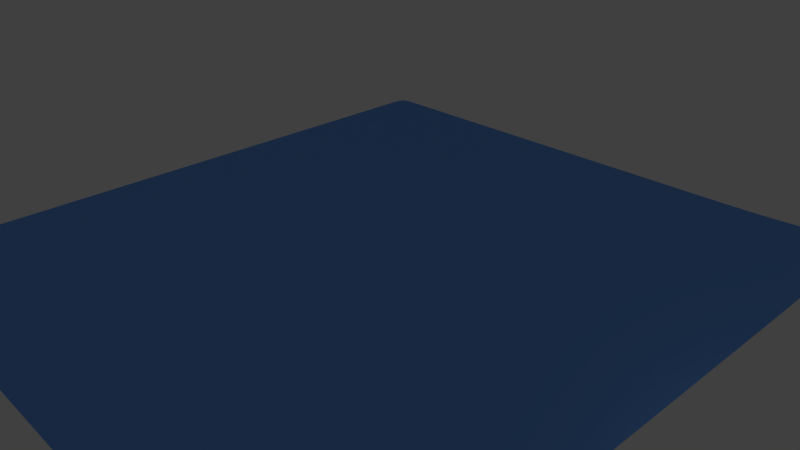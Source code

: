 # Source: nh-lake.blend  (saved by Blender 2.72.0; exported with 4.5.12 LTS)
import bpy
from mathutils import Matrix  # noqa: F401  (used for matrix-valued properties, if any)

bpy.ops.wm.read_factory_settings(use_empty=True)
scene = bpy.context.scene
scene.name = 'Scene'

# ---- collections
col_collection_1 = bpy.data.collections.new('Collection 1'); scene.collection.children.link(col_collection_1)

# ---- materials (node trees are filled in below, after node groups)
mat_wasser = bpy.data.materials.new('Wasser')
mat_wasser.alpha_threshold = 0.0
mat_wasser.roughness = 0.5

# ---- material node trees
mat_wasser.use_nodes = True; mat_wasser.node_tree.nodes.clear()
_N = mat_wasser.node_tree.nodes; _L = mat_wasser.node_tree.links
n0 = _N.new('ShaderNodeOutputMaterial'); n0.name = 'Material Output'; n0.location = (661, 297)
n1 = _N.new('ShaderNodeTexCoord'); n1.name = 'Texture Coordinate'; n1.location = (-384, 125)
n2 = _N.new('ShaderNodeMath'); n2.name = 'Math'; n2.location = (611, 109)
n2.operation = 'MULTIPLY'
n2.inputs[1].default_value = 0.05
n3 = _N.new('ShaderNodeTexNoise'); n3.name = 'Noise Texture'; n3.location = (390, 107)
n3.inputs[2].default_value = 5.2
n4 = _N.new('ShaderNodeMapping'); n4.name = 'Mapping'; n4.location = (-53, 104)
n4.vector_type = 'TEXTURE'
n5 = _N.new('ShaderNodeBsdfAnisotropic'); n5.name = 'Glossy BSDF'; n5.location = (461, 297)
n5.distribution = 'GGX'
n5.inputs[0].default_value = (0.1667, 0.4123, 1.0, 1.0)
n5.inputs[1].default_value = 0.2236
n6 = _N.new('ShaderNodeDisplacement'); n6.name = 'Displacement'; n6.location = (0, 0)
n6.inputs[1].default_value = 0.0
n6.inputs[2].default_value = 0.1
_L.new(n3.outputs[1], n2.inputs[0])
_L.new(n1.outputs[2], n4.inputs[0])
_L.new(n4.outputs[0], n3.inputs[0])
_L.new(n5.outputs[0], n0.inputs[0])
_L.new(n2.outputs[0], n6.inputs[0])
_L.new(n6.outputs[0], n0.inputs[2])
n0.is_active_output = True

# ---- world
world_world = bpy.data.worlds.new('World'); scene.world = world_world
world_world.color = (0.05088, 0.05088, 0.05088)
world_world.use_sun_shadow = False
world_world.sun_shadow_jitter_overblur = 0.0
world_world.cycles.sampling_method = 'MANUAL'
world_world.cycles.sample_map_resolution = 256

# ---- cameras
cam_camera = bpy.data.cameras.new('Camera')
cam_camera.clip_end = 100.0
cam_camera.lens = 35.0
cam_camera.sensor_width = 32.0
cam_camera.sensor_height = 18.0
cam_camera.ortho_scale = 7.314
cam_camera.dof.focus_distance = 0.0

# ---- lights
light_lamp = bpy.data.lights.new('Lamp', 'POINT')
light_lamp.transmission_factor = 0.0
light_lamp.cutoff_distance = 30.0
light_lamp.energy = 100.0
light_lamp.shadow_buffer_clip_start = 1.001
light_lamp.shadow_soft_size = 0.1
light_lamp.shadow_maximum_resolution = 0.006
light_lamp.use_absolute_resolution = True
light_lamp.cycles.use_multiple_importance_sampling = False

# ---- meshes
me_plane = bpy.data.meshes.new('Plane')
me_plane.from_pydata([(-1.0, -1.0, 0.0), (1.0, -1.0, 0.0), (-1.0, 1.0, 0.0), (1.0, 1.0, 0.0), (-1.0, 0.0, 0.0), (0.0, -1.0, 0.0), (1.0, 0.0, 0.0), (0.0, 1.0, 0.0), (0.0, 0.0, 0.0), (-1.0, -0.5, 0.0), (0.5, -1.0, 0.0), (1.0, 0.5, 0.0), (-0.5, 1.0, 0.0), (-1.0, 0.5, 0.0), (-0.5, -1.0, 0.0), (1.0, -0.5, 0.0), (0.5, 1.0, 0.0), (0.0, 0.5, 0.0), (0.0, -0.5, 0.0), (-0.5, 0.0, 0.0), (0.5, 0.0, 0.0), (0.5, 0.5, 0.0), (-0.5, 0.5, 0.0), (-0.5, -0.5, 0.0), (0.5, -0.5, 0.0), (-1.0, -0.75, 0.0), (0.75, -1.0, 0.0), (1.0, 0.75, 0.0), (-0.75, 1.0, 0.0), (-1.0, 0.25, 0.0), (-0.25, -1.0, 0.0), (1.0, -0.25, 0.0), (0.25, 1.0, 0.0), (0.0, 0.75, 0.0), (0.0, -0.25, 0.0), (-0.75, 0.0, 0.0), (0.25, 0.0, 0.0), (-1.0, -0.25, 0.0), (0.25, -1.0, 0.0), (1.0, 0.25, 0.0), (-0.25, 1.0, 0.0), (-1.0, 0.75, 0.0), (-0.75, -1.0, 0.0), (1.0, -0.75, 0.0), (0.75, 1.0, 0.0), (0.0, 0.25, 0.0), (0.0, -0.75, 0.0), (-0.25, 0.0, 0.0), (0.75, 0.0, 0.0), (0.5, 0.75, 0.0), (0.5, 0.25, 0.0), (0.25, 0.5, 0.0), (0.75, 0.5, 0.0), (-0.5, 0.75, 0.0), (-0.5, 0.25, 0.0), (-0.75, 0.5, 0.0), (-0.25, 0.5, 0.0), (-0.5, -0.25, 0.0), (-0.5, -0.75, 0.0), (-0.75, -0.5, 0.0), (-0.25, -0.5, 0.0), (0.5, -0.25, 0.0), (0.5, -0.75, 0.0), (0.25, -0.5, 0.0), (0.75, -0.5, 0.0), (0.75, 0.75, 0.0), (-0.25, 0.75, 0.0), (-0.25, -0.25, 0.0), (0.75, -0.25, 0.0), (0.25, 0.75, 0.0), (0.25, 0.25, 0.0), (0.75, 0.25, 0.0), (-0.75, 0.75, 0.0), (-0.75, 0.25, 0.0), (-0.25, 0.25, 0.0), (-0.75, -0.25, 0.0), (-0.75, -0.75, 0.0), (-0.25, -0.75, 0.0), (0.25, -0.25, 0.0), (0.25, -0.75, 0.0), (0.75, -0.75, 0.0), (-1.0, -0.875, 0.0), (0.875, -1.0, 0.0), (1.0, 0.875, 0.0), (-0.875, 1.0, 0.0), (-1.0, 0.125, 0.0), (-0.125, -1.0, 0.0), (1.0, -0.125, 0.0), (0.125, 1.0, 0.0), (0.0, 0.875, 0.0), (0.0, -0.125, 0.0), (-0.875, 0.0, 0.0), (0.125, 0.0, 0.0), (-1.0, -0.375, 0.0), (0.375, -1.0, 0.0), (1.0, 0.375, 0.0), (-0.375, 1.0, 0.0), (-1.0, 0.625, 0.0), (-0.625, -1.0, 0.0), (1.0, -0.625, 0.0), (0.625, 1.0, 0.0), (0.0, 0.375, 0.0), (0.0, -0.625, 0.0), (-0.375, 0.0, 0.0), (0.625, 0.0, 0.0), (0.5, 0.875, 0.0), (0.5, 0.375, 0.0), (0.125, 0.5, 0.0), (0.625, 0.5, 0.0), (-0.5, 0.875, 0.0), (-0.5, 0.375, 0.0), (-0.875, 0.5, 0.0), (-0.375, 0.5, 0.0), (-0.5, -0.125, 0.0), (-0.5, -0.625, 0.0), (-0.875, -0.5, 0.0), (-0.375, -0.5, 0.0), (0.5, -0.125, 0.0), (0.5, -0.625, 0.0), (0.125, -0.5, 0.0), (0.625, -0.5, 0.0), (-1.0, -0.625, 0.0), (0.625, -1.0, 0.0), (1.0, 0.625, 0.0), (-0.625, 1.0, 0.0), (-1.0, 0.375, 0.0), (-0.375, -1.0, 0.0), (1.0, -0.375, 0.0), (0.375, 1.0, 0.0), (0.0, 0.625, 0.0), (0.0, -0.375, 0.0), (-0.625, 0.0, 0.0), (0.375, 0.0, 0.0), (-1.0, -0.125, 0.0), (0.125, -1.0, 0.0), (1.0, 0.125, 0.0), (-0.125, 1.0, 0.0), (-1.0, 0.875, 0.0), (-0.875, -1.0, 0.0), (1.0, -0.875, 0.0), (0.875, 1.0, 0.0), (0.0, 0.125, 0.0), (0.0, -0.875, 0.0), (-0.125, 0.0, 0.0), (0.875, 0.0, 0.0), (0.5, 0.625, 0.0), (0.5, 0.125, 0.0), (0.375, 0.5, 0.0), (0.875, 0.5, 0.0), (-0.5, 0.625, 0.0), (-0.5, 0.125, 0.0), (-0.625, 0.5, 0.0), (-0.125, 0.5, 0.0), (-0.5, -0.375, 0.0), (-0.5, -0.875, 0.0), (-0.625, -0.5, 0.0), (-0.125, -0.5, 0.0), (0.5, -0.375, 0.0), (0.5, -0.875, 0.0), (0.375, -0.5, 0.0), (0.875, -0.5, 0.0), (0.75, 0.875, 0.0), (0.75, 0.625, 0.0), (0.625, 0.75, 0.0), (0.875, 0.75, 0.0), (-0.25, 0.875, 0.0), (-0.25, 0.625, 0.0), (-0.375, 0.75, 0.0), (-0.125, 0.75, 0.0), (-0.25, -0.125, 0.0), (-0.25, -0.375, 0.0), (-0.375, -0.25, 0.0), (-0.125, -0.25, 0.0), (0.75, -0.125, 0.0), (0.75, -0.375, 0.0), (0.625, -0.25, 0.0), (0.875, -0.25, 0.0), (0.25, 0.875, 0.0), (0.25, 0.625, 0.0), (0.125, 0.75, 0.0), (0.375, 0.75, 0.0), (0.25, 0.375, 0.0), (0.25, 0.125, 0.0), (0.125, 0.25, 0.0), (0.375, 0.25, 0.0), (0.75, 0.375, 0.0), (0.75, 0.125, 0.0), (0.625, 0.25, 0.0), (0.875, 0.25, 0.0), (-0.75, 0.875, 0.0), (-0.75, 0.625, 0.0), (-0.875, 0.75, 0.0), (-0.625, 0.75, 0.0), (-0.75, 0.375, 0.0), (-0.75, 0.125, 0.0), (-0.875, 0.25, 0.0), (-0.625, 0.25, 0.0), (-0.25, 0.375, 0.0), (-0.25, 0.125, 0.0), (-0.375, 0.25, 0.0), (-0.125, 0.25, 0.0), (-0.75, -0.125, 0.0), (-0.75, -0.375, 0.0), (-0.875, -0.25, 0.0), (-0.625, -0.25, 0.0), (-0.75, -0.625, 0.0), (-0.75, -0.875, 0.0), (-0.875, -0.75, 0.0), (-0.625, -0.75, 0.0), (-0.25, -0.625, 0.0), (-0.25, -0.875, 0.0), (-0.375, -0.75, 0.0), (-0.125, -0.75, 0.0), (0.25, -0.125, 0.0), (0.25, -0.375, 0.0), (0.125, -0.25, 0.0), (0.375, -0.25, 0.0), (0.25, -0.625, 0.0), (0.25, -0.875, 0.0), (0.125, -0.75, 0.0), (0.375, -0.75, 0.0), (0.75, -0.625, 0.0), (0.75, -0.875, 0.0), (0.625, -0.75, 0.0), (0.875, -0.75, 0.0), (0.875, 0.875, 0.0), (-0.125, 0.875, 0.0), (-0.125, -0.125, 0.0), (0.875, -0.125, 0.0), (0.375, 0.875, 0.0), (0.375, 0.375, 0.0), (0.875, 0.375, 0.0), (-0.625, 0.875, 0.0), (-0.625, 0.375, 0.0), (-0.125, 0.375, 0.0), (-0.625, -0.125, 0.0), (-0.625, -0.625, 0.0), (-0.125, -0.625, 0.0), (0.375, -0.125, 0.0), (0.375, -0.625, 0.0), (0.875, -0.625, 0.0), (0.625, 0.875, 0.0), (0.625, 0.625, 0.0), (0.875, 0.625, 0.0), (-0.375, 0.875, 0.0), (-0.375, 0.625, 0.0), (-0.125, 0.625, 0.0), (-0.375, -0.125, 0.0), (-0.375, -0.375, 0.0), (-0.125, -0.375, 0.0), (0.625, -0.125, 0.0), (0.625, -0.375, 0.0), (0.875, -0.375, 0.0), (0.125, 0.875, 0.0), (0.125, 0.625, 0.0), (0.375, 0.625, 0.0), (0.125, 0.375, 0.0), (0.125, 0.125, 0.0), (0.375, 0.125, 0.0), (0.625, 0.375, 0.0), (0.625, 0.125, 0.0), (0.875, 0.125, 0.0), (-0.875, 0.875, 0.0), (-0.875, 0.625, 0.0), (-0.625, 0.625, 0.0), (-0.875, 0.375, 0.0), (-0.875, 0.125, 0.0), (-0.625, 0.125, 0.0), (-0.375, 0.375, 0.0), (-0.375, 0.125, 0.0), (-0.125, 0.125, 0.0), (-0.875, -0.125, 0.0), (-0.875, -0.375, 0.0), (-0.625, -0.375, 0.0), (-0.875, -0.625, 0.0), (-0.875, -0.875, 0.0), (-0.625, -0.875, 0.0), (-0.375, -0.625, 0.0), (-0.375, -0.875, 0.0), (-0.125, -0.875, 0.0), (0.125, -0.125, 0.0), (0.125, -0.375, 0.0), (0.375, -0.375, 0.0), (0.125, -0.625, 0.0), (0.125, -0.875, 0.0), (0.375, -0.875, 0.0), (0.625, -0.625, 0.0), (0.625, -0.875, 0.0), (0.875, -0.875, 0.0), (-1.0, -0.9375, 0.0), (0.9375, -1.0, 0.0), (1.0, 0.9375, 0.0), (-0.9375, 1.0, 0.0), (-1.0, 0.0625, 0.0), (-0.0625, -1.0, 0.0), (1.0, -0.0625, 0.0), (0.0625, 1.0, 0.0), (0.0, 0.9375, 0.0), (0.0, -0.0625, 0.0), (-0.9375, 0.0, 0.0), (0.0625, 0.0, 0.0), (-1.0, -0.4375, 0.0), (0.4375, -1.0, 0.0), (1.0, 0.4375, 0.0), (-0.4375, 1.0, 0.0), (-1.0, 0.5625, 0.0), (-0.5625, -1.0, 0.0), (1.0, -0.5625, 0.0), (0.5625, 1.0, 0.0), (0.0, 0.4375, 0.0), (0.0, -0.5625, 0.0), (-0.4375, 0.0, 0.0), (0.5625, 0.0, 0.0), (0.5, 0.9375, 0.0), (0.5, 0.4375, 0.0), (0.0625, 0.5, 0.0), (0.5625, 0.5, 0.0), (-0.5, 0.9375, 0.0), (-0.5, 0.4375, 0.0), (-0.9375, 0.5, 0.0), (-0.4375, 0.5, 0.0), (-0.5, -0.0625, 0.0), (-0.5, -0.5625, 0.0), (-0.9375, -0.5, 0.0), (-0.4375, -0.5, 0.0), (0.5, -0.0625, 0.0), (0.5, -0.5625, 0.0), (0.0625, -0.5, 0.0), (0.5625, -0.5, 0.0), (-1.0, -0.6875, 0.0), (0.6875, -1.0, 0.0), (1.0, 0.6875, 0.0), (-0.6875, 1.0, 0.0), (-1.0, 0.3125, 0.0), (-0.3125, -1.0, 0.0), (1.0, -0.3125, 0.0), (0.3125, 1.0, 0.0), (0.0, 0.6875, 0.0), (0.0, -0.3125, 0.0), (-0.6875, 0.0, 0.0), (0.3125, 0.0, 0.0), (-1.0, -0.1875, 0.0), (0.1875, -1.0, 0.0), (1.0, 0.1875, 0.0), (-0.1875, 1.0, 0.0), (-1.0, 0.8125, 0.0), (-0.8125, -1.0, 0.0), (1.0, -0.8125, 0.0), (0.8125, 1.0, 0.0), (0.0, 0.1875, 0.0), (0.0, -0.8125, 0.0), (-0.1875, 0.0, 0.0), (0.8125, 0.0, 0.0), (0.5, 0.6875, 0.0), (0.5, 0.1875, 0.0), (0.3125, 0.5, 0.0), (0.8125, 0.5, 0.0), (-0.5, 0.6875, 0.0), (-0.5, 0.1875, 0.0), (-0.6875, 0.5, 0.0), (-0.1875, 0.5, 0.0), (-0.5, -0.3125, 0.0), (-0.5, -0.8125, 0.0), (-0.6875, -0.5, 0.0), (-0.1875, -0.5, 0.0), (0.5, -0.3125, 0.0), (0.5, -0.8125, 0.0), (0.3125, -0.5, 0.0), (0.8125, -0.5, 0.0), (0.75, 0.9375, 0.0), (0.75, 0.6875, 0.0), (0.5625, 0.75, 0.0), (0.8125, 0.75, 0.0), (-0.25, 0.9375, 0.0), (-0.25, 0.6875, 0.0), (-0.4375, 0.75, 0.0), (-0.1875, 0.75, 0.0), (-0.25, -0.0625, 0.0), (-0.25, -0.3125, 0.0), (-0.4375, -0.25, 0.0), (-0.1875, -0.25, 0.0), (0.75, -0.0625, 0.0), (0.75, -0.3125, 0.0), (0.5625, -0.25, 0.0), (0.8125, -0.25, 0.0), (0.25, 0.9375, 0.0), (0.25, 0.6875, 0.0), (0.0625, 0.75, 0.0), (0.3125, 0.75, 0.0), (0.25, 0.4375, 0.0), (0.25, 0.1875, 0.0), (0.0625, 0.25, 0.0), (0.3125, 0.25, 0.0), (0.75, 0.4375, 0.0), (0.75, 0.1875, 0.0), (0.5625, 0.25, 0.0), (0.8125, 0.25, 0.0), (-0.75, 0.9375, 0.0), (-0.75, 0.6875, 0.0), (-0.9375, 0.75, 0.0), (-0.6875, 0.75, 0.0), (-0.75, 0.4375, 0.0), (-0.75, 0.1875, 0.0), (-0.9375, 0.25, 0.0), (-0.6875, 0.25, 0.0), (-0.25, 0.4375, 0.0), (-0.25, 0.1875, 0.0), (-0.4375, 0.25, 0.0), (-0.1875, 0.25, 0.0), (-0.75, -0.0625, 0.0), (-0.75, -0.3125, 0.0), (-0.9375, -0.25, 0.0), (-0.6875, -0.25, 0.0), (-0.75, -0.5625, 0.0), (-0.75, -0.8125, 0.0), (-0.9375, -0.75, 0.0), (-0.6875, -0.75, 0.0), (-0.25, -0.5625, 0.0), (-0.25, -0.8125, 0.0), (-0.4375, -0.75, 0.0), (-0.1875, -0.75, 0.0), (0.25, -0.0625, 0.0), (0.25, -0.3125, 0.0), (0.0625, -0.25, 0.0), (0.3125, -0.25, 0.0), (0.25, -0.5625, 0.0), (0.25, -0.8125, 0.0), (0.0625, -0.75, 0.0), (0.3125, -0.75, 0.0), (0.75, -0.5625, 0.0), (0.75, -0.8125, 0.0), (0.5625, -0.75, 0.0), (0.8125, -0.75, 0.0), (-1.0, -0.8125, 0.0), (0.8125, -1.0, 0.0), (1.0, 0.8125, 0.0), (-0.8125, 1.0, 0.0), (-1.0, 0.1875, 0.0), (-0.1875, -1.0, 0.0), (1.0, -0.1875, 0.0), (0.1875, 1.0, 0.0), (0.0, 0.8125, 0.0), (0.0, -0.1875, 0.0), (-0.8125, 0.0, 0.0), (0.1875, 0.0, 0.0), (-1.0, -0.3125, 0.0), (0.3125, -1.0, 0.0), (1.0, 0.3125, 0.0), (-0.3125, 1.0, 0.0), (-1.0, 0.6875, 0.0), (-0.6875, -1.0, 0.0), (1.0, -0.6875, 0.0), (0.6875, 1.0, 0.0), (0.0, 0.3125, 0.0), (0.0, -0.6875, 0.0), (-0.3125, 0.0, 0.0), (0.6875, 0.0, 0.0), (0.5, 0.8125, 0.0), (0.5, 0.3125, 0.0), (0.1875, 0.5, 0.0), (0.6875, 0.5, 0.0), (-0.5, 0.8125, 0.0), (-0.5, 0.3125, 0.0), (-0.8125, 0.5, 0.0), (-0.3125, 0.5, 0.0), (-0.5, -0.1875, 0.0), (-0.5, -0.6875, 0.0), (-0.8125, -0.5, 0.0), (-0.3125, -0.5, 0.0), (0.5, -0.1875, 0.0), (0.5, -0.6875, 0.0), (0.1875, -0.5, 0.0), (0.6875, -0.5, 0.0), (-1.0, -0.5625, 0.0), (0.5625, -1.0, 0.0), (1.0, 0.5625, 0.0), (-0.5625, 1.0, 0.0), (-1.0, 0.4375, 0.0), (-0.4375, -1.0, 0.0), (1.0, -0.4375, 0.0), (0.4375, 1.0, 0.0), (0.0, 0.5625, 0.0), (0.0, -0.4375, 0.0), (-0.5625, 0.0, 0.0), (0.4375, 0.0, 0.0), (-1.0, -0.0625, 0.0), (0.0625, -1.0, 0.0), (1.0, 0.0625, 0.0), (-0.0625, 1.0, 0.0), (-1.0, 0.9375, 0.0), (-0.9375, -1.0, 0.0), (1.0, -0.9375, 0.0), (0.9375, 1.0, 0.0), (0.0, 0.0625, 0.0), (0.0, -0.9375, 0.0), (-0.0625, 0.0, 0.0), (0.9375, 0.0, 0.0), (0.5, 0.5625, 0.0), (0.5, 0.0625, 0.0), (0.4375, 0.5, 0.0), (0.9375, 0.5, 0.0), (-0.5, 0.5625, 0.0), (-0.5, 0.0625, 0.0), (-0.5625, 0.5, 0.0), (-0.0625, 0.5, 0.0), (-0.5, -0.4375, 0.0), (-0.5, -0.9375, 0.0), (-0.5625, -0.5, 0.0), (-0.0625, -0.5, 0.0), (0.5, -0.4375, 0.0), (0.5, -0.9375, 0.0), (0.4375, -0.5, 0.0), (0.9375, -0.5, 0.0), (0.75, 0.8125, 0.0), (0.75, 0.5625, 0.0), (0.6875, 0.75, 0.0), (0.9375, 0.75, 0.0), (-0.25, 0.8125, 0.0), (-0.25, 0.5625, 0.0), (-0.3125, 0.75, 0.0), (-0.0625, 0.75, 0.0), (-0.25, -0.1875, 0.0), (-0.25, -0.4375, 0.0), (-0.3125, -0.25, 0.0), (-0.0625, -0.25, 0.0), (0.75, -0.1875, 0.0), (0.75, -0.4375, 0.0), (0.6875, -0.25, 0.0), (0.9375, -0.25, 0.0), (0.25, 0.8125, 0.0), (0.25, 0.5625, 0.0), (0.1875, 0.75, 0.0), (0.4375, 0.75, 0.0), (0.25, 0.3125, 0.0), (0.25, 0.0625, 0.0), (0.1875, 0.25, 0.0), (0.4375, 0.25, 0.0), (0.75, 0.3125, 0.0), (0.75, 0.0625, 0.0), (0.6875, 0.25, 0.0), (0.9375, 0.25, 0.0), (-0.75, 0.8125, 0.0), (-0.75, 0.5625, 0.0), (-0.8125, 0.75, 0.0), (-0.5625, 0.75, 0.0), (-0.75, 0.3125, 0.0), (-0.75, 0.0625, 0.0), (-0.8125, 0.25, 0.0), (-0.5625, 0.25, 0.0), (-0.25, 0.3125, 0.0), (-0.25, 0.0625, 0.0), (-0.3125, 0.25, 0.0), (-0.0625, 0.25, 0.0), (-0.75, -0.1875, 0.0), (-0.75, -0.4375, 0.0), (-0.8125, -0.25, 0.0), (-0.5625, -0.25, 0.0), (-0.75, -0.6875, 0.0), (-0.75, -0.9375, 0.0), (-0.8125, -0.75, 0.0), (-0.5625, -0.75, 0.0), (-0.25, -0.6875, 0.0), (-0.25, -0.9375, 0.0), (-0.3125, -0.75, 0.0), (-0.0625, -0.75, 0.0), (0.25, -0.1875, 0.0), (0.25, -0.4375, 0.0), (0.1875, -0.25, 0.0), (0.4375, -0.25, 0.0), (0.25, -0.6875, 0.0), (0.25, -0.9375, 0.0), (0.1875, -0.75, 0.0), (0.4375, -0.75, 0.0), (0.75, -0.6875, 0.0), (0.75, -0.9375, 0.0), (0.6875, -0.75, 0.0), (0.9375, -0.75, 0.0), (0.875, 0.9375, 0.0), (0.875, 0.8125, 0.0), (0.8125, 0.875, 0.0), (0.9375, 0.875, 0.0), (-0.125, 0.9375, 0.0), (-0.125, 0.8125, 0.0), (-0.1875, 0.875, 0.0), (-0.0625, 0.875, 0.0), (-0.125, -0.0625, 0.0), (-0.125, -0.1875, 0.0), (-0.1875, -0.125, 0.0), (-0.0625, -0.125, 0.0), (0.875, -0.0625, 0.0), (0.875, -0.1875, 0.0), (0.8125, -0.125, 0.0), (0.9375, -0.125, 0.0), (0.375, 0.9375, 0.0), (0.375, 0.8125, 0.0), (0.3125, 0.875, 0.0), (0.4375, 0.875, 0.0), (0.375, 0.4375, 0.0), (0.375, 0.3125, 0.0), (0.3125, 0.375, 0.0), (0.4375, 0.375, 0.0), (0.875, 0.4375, 0.0), (0.875, 0.3125, 0.0), (0.8125, 0.375, 0.0), (0.9375, 0.375, 0.0), (-0.625, 0.9375, 0.0), (-0.625, 0.8125, 0.0), (-0.6875, 0.875, 0.0), (-0.5625, 0.875, 0.0), (-0.625, 0.4375, 0.0), (-0.625, 0.3125, 0.0), (-0.6875, 0.375, 0.0), (-0.5625, 0.375, 0.0), (-0.125, 0.4375, 0.0), (-0.125, 0.3125, 0.0), (-0.1875, 0.375, 0.0), (-0.0625, 0.375, 0.0), (-0.625, -0.0625, 0.0), (-0.625, -0.1875, 0.0), (-0.6875, -0.125, 0.0), (-0.5625, -0.125, 0.0), (-0.625, -0.5625, 0.0), (-0.625, -0.6875, 0.0), (-0.6875, -0.625, 0.0), (-0.5625, -0.625, 0.0), (-0.125, -0.5625, 0.0), (-0.125, -0.6875, 0.0), (-0.1875, -0.625, 0.0), (-0.0625, -0.625, 0.0), (0.375, -0.0625, 0.0), (0.375, -0.1875, 0.0), (0.3125, -0.125, 0.0), (0.4375, -0.125, 0.0), (0.375, -0.5625, 0.0), (0.375, -0.6875, 0.0), (0.3125, -0.625, 0.0), (0.4375, -0.625, 0.0), (0.875, -0.5625, 0.0), (0.875, -0.6875, 0.0), (0.8125, -0.625, 0.0), (0.9375, -0.625, 0.0), (0.625, 0.9375, 0.0), (0.625, 0.8125, 0.0), (0.5625, 0.875, 0.0), (0.6875, 0.875, 0.0), (0.625, 0.6875, 0.0), (0.625, 0.5625, 0.0), (0.5625, 0.625, 0.0), (0.6875, 0.625, 0.0), (0.875, 0.6875, 0.0), (0.875, 0.5625, 0.0), (0.8125, 0.625, 0.0), (0.9375, 0.625, 0.0), (-0.375, 0.9375, 0.0), (-0.375, 0.8125, 0.0), (-0.4375, 0.875, 0.0), (-0.3125, 0.875, 0.0), (-0.375, 0.6875, 0.0), (-0.375, 0.5625, 0.0), (-0.4375, 0.625, 0.0), (-0.3125, 0.625, 0.0), (-0.125, 0.6875, 0.0), (-0.125, 0.5625, 0.0), (-0.1875, 0.625, 0.0), (-0.0625, 0.625, 0.0), (-0.375, -0.0625, 0.0), (-0.375, -0.1875, 0.0), (-0.4375, -0.125, 0.0), (-0.3125, -0.125, 0.0), (-0.375, -0.3125, 0.0), (-0.375, -0.4375, 0.0), (-0.4375, -0.375, 0.0), (-0.3125, -0.375, 0.0), (-0.125, -0.3125, 0.0), (-0.125, -0.4375, 0.0), (-0.1875, -0.375, 0.0), (-0.0625, -0.375, 0.0), (0.625, -0.0625, 0.0), (0.625, -0.1875, 0.0), (0.5625, -0.125, 0.0), (0.6875, -0.125, 0.0), (0.625, -0.3125, 0.0), (0.625, -0.4375, 0.0), (0.5625, -0.375, 0.0), (0.6875, -0.375, 0.0), (0.875, -0.3125, 0.0), (0.875, -0.4375, 0.0), (0.8125, -0.375, 0.0), (0.9375, -0.375, 0.0), (0.125, 0.9375, 0.0), (0.125, 0.8125, 0.0), (0.0625, 0.875, 0.0), (0.1875, 0.875, 0.0), (0.125, 0.6875, 0.0), (0.125, 0.5625, 0.0), (0.0625, 0.625, 0.0), (0.1875, 0.625, 0.0), (0.375, 0.6875, 0.0), (0.375, 0.5625, 0.0), (0.3125, 0.625, 0.0), (0.4375, 0.625, 0.0), (0.125, 0.4375, 0.0), (0.125, 0.3125, 0.0), (0.0625, 0.375, 0.0), (0.1875, 0.375, 0.0), (0.125, 0.1875, 0.0), (0.125, 0.0625, 0.0), (0.0625, 0.125, 0.0), (0.1875, 0.125, 0.0), (0.375, 0.1875, 0.0), (0.375, 0.0625, 0.0), (0.3125, 0.125, 0.0), (0.4375, 0.125, 0.0), (0.625, 0.4375, 0.0), (0.625, 0.3125, 0.0), (0.5625, 0.375, 0.0), (0.6875, 0.375, 0.0), (0.625, 0.1875, 0.0), (0.625, 0.0625, 0.0), (0.5625, 0.125, 0.0), (0.6875, 0.125, 0.0), (0.875, 0.1875, 0.0), (0.875, 0.0625, 0.0), (0.8125, 0.125, 0.0), (0.9375, 0.125, 0.0), (-0.875, 0.9375, 0.0), (-0.875, 0.8125, 0.0), (-0.9375, 0.875, 0.0), (-0.8125, 0.875, 0.0), (-0.875, 0.6875, 0.0), (-0.875, 0.5625, 0.0), (-0.9375, 0.625, 0.0), (-0.8125, 0.625, 0.0), (-0.625, 0.6875, 0.0), (-0.625, 0.5625, 0.0), (-0.6875, 0.625, 0.0), (-0.5625, 0.625, 0.0), (-0.875, 0.4375, 0.0), (-0.875, 0.3125, 0.0), (-0.9375, 0.375, 0.0), (-0.8125, 0.375, 0.0), (-0.875, 0.1875, 0.0), (-0.875, 0.0625, 0.0), (-0.9375, 0.125, 0.0), (-0.8125, 0.125, 0.0), (-0.625, 0.1875, 0.0), (-0.625, 0.0625, 0.0), (-0.6875, 0.125, 0.0), (-0.5625, 0.125, 0.0), (-0.375, 0.4375, 0.0), (-0.375, 0.3125, 0.0), (-0.4375, 0.375, 0.0), (-0.3125, 0.375, 0.0), (-0.375, 0.1875, 0.0), (-0.375, 0.0625, 0.0), (-0.4375, 0.125, 0.0), (-0.3125, 0.125, 0.0), (-0.125, 0.1875, 0.0), (-0.125, 0.0625, 0.0), (-0.1875, 0.125, 0.0), (-0.0625, 0.125, 0.0), (-0.875, -0.0625, 0.0), (-0.875, -0.1875, 0.0), (-0.9375, -0.125, 0.0), (-0.8125, -0.125, 0.0), (-0.875, -0.3125, 0.0), (-0.875, -0.4375, 0.0), (-0.9375, -0.375, 0.0), (-0.8125, -0.375, 0.0), (-0.625, -0.3125, 0.0), (-0.625, -0.4375, 0.0), (-0.6875, -0.375, 0.0), (-0.5625, -0.375, 0.0), (-0.875, -0.5625, 0.0), (-0.875, -0.6875, 0.0), (-0.9375, -0.625, 0.0), (-0.8125, -0.625, 0.0), (-0.875, -0.8125, 0.0), (-0.875, -0.9375, 0.0), (-0.9375, -0.875, 0.0), (-0.8125, -0.875, 0.0), (-0.625, -0.8125, 0.0), (-0.625, -0.9375, 0.0), (-0.6875, -0.875, 0.0), (-0.5625, -0.875, 0.0), (-0.375, -0.5625, 0.0), (-0.375, -0.6875, 0.0), (-0.4375, -0.625, 0.0), (-0.3125, -0.625, 0.0), (-0.375, -0.8125, 0.0), (-0.375, -0.9375, 0.0), (-0.4375, -0.875, 0.0), (-0.3125, -0.875, 0.0), (-0.125, -0.8125, 0.0), (-0.125, -0.9375, 0.0), (-0.1875, -0.875, 0.0), (-0.0625, -0.875, 0.0), (0.125, -0.0625, 0.0), (0.125, -0.1875, 0.0), (0.0625, -0.125, 0.0), (0.1875, -0.125, 0.0), (0.125, -0.3125, 0.0), (0.125, -0.4375, 0.0), (0.0625, -0.375, 0.0), (0.1875, -0.375, 0.0), (0.375, -0.3125, 0.0), (0.375, -0.4375, 0.0), (0.3125, -0.375, 0.0), (0.4375, -0.375, 0.0), (0.125, -0.5625, 0.0), (0.125, -0.6875, 0.0), (0.0625, -0.625, 0.0), (0.1875, -0.625, 0.0), (0.125, -0.8125, 0.0), (0.125, -0.9375, 0.0), (0.0625, -0.875, 0.0), (0.1875, -0.875, 0.0), (0.375, -0.8125, 0.0), (0.375, -0.9375, 0.0), (0.3125, -0.875, 0.0), (0.4375, -0.875, 0.0), (0.625, -0.5625, 0.0), (0.625, -0.6875, 0.0), (0.5625, -0.625, 0.0), (0.6875, -0.625, 0.0), (0.625, -0.8125, 0.0), (0.625, -0.9375, 0.0), (0.5625, -0.875, 0.0), (0.6875, -0.875, 0.0), (0.875, -0.8125, 0.0), (0.875, -0.9375, 0.0), (0.8125, -0.875, 0.0), (0.9375, -0.875, 0.0), (0.9375, 0.9375, 0.0), (-0.0625, 0.9375, 0.0), (-0.0625, -0.0625, 0.0), (0.9375, -0.0625, 0.0), (0.4375, 0.9375, 0.0), (0.4375, 0.4375, 0.0), (0.9375, 0.4375, 0.0), (-0.5625, 0.9375, 0.0), (-0.5625, 0.4375, 0.0), (-0.0625, 0.4375, 0.0), (-0.5625, -0.0625, 0.0), (-0.5625, -0.5625, 0.0), (-0.0625, -0.5625, 0.0), (0.4375, -0.0625, 0.0), (0.4375, -0.5625, 0.0), (0.9375, -0.5625, 0.0), (0.6875, 0.9375, 0.0), (0.6875, 0.6875, 0.0), (0.9375, 0.6875, 0.0), (-0.3125, 0.9375, 0.0), (-0.3125, 0.6875, 0.0), (-0.0625, 0.6875, 0.0), (-0.3125, -0.0625, 0.0), (-0.3125, -0.3125, 0.0), (-0.0625, -0.3125, 0.0), (0.6875, -0.0625, 0.0), (0.6875, -0.3125, 0.0), (0.9375, -0.3125, 0.0), (0.1875, 0.9375, 0.0), (0.1875, 0.6875, 0.0), (0.4375, 0.6875, 0.0), (0.1875, 0.4375, 0.0), (0.1875, 0.1875, 0.0), (0.4375, 0.1875, 0.0), (0.6875, 0.4375, 0.0), (0.6875, 0.1875, 0.0), (0.9375, 0.1875, 0.0), (-0.8125, 0.9375, 0.0), (-0.8125, 0.6875, 0.0), (-0.5625, 0.6875, 0.0), (-0.8125, 0.4375, 0.0), (-0.8125, 0.1875, 0.0), (-0.5625, 0.1875, 0.0), (-0.3125, 0.4375, 0.0), (-0.3125, 0.1875, 0.0), (-0.0625, 0.1875, 0.0), (-0.8125, -0.0625, 0.0), (-0.8125, -0.3125, 0.0), (-0.5625, -0.3125, 0.0), (-0.8125, -0.5625, 0.0), (-0.8125, -0.8125, 0.0), (-0.5625, -0.8125, 0.0), (-0.3125, -0.5625, 0.0), (-0.3125, -0.8125, 0.0), (-0.0625, -0.8125, 0.0), (0.1875, -0.0625, 0.0), (0.1875, -0.3125, 0.0), (0.4375, -0.3125, 0.0), (0.1875, -0.5625, 0.0), (0.1875, -0.8125, 0.0), (0.4375, -0.8125, 0.0), (0.6875, -0.5625, 0.0), (0.6875, -0.8125, 0.0), (0.9375, -0.8125, 0.0), (0.8125, 0.9375, 0.0), (0.8125, 0.8125, 0.0), (0.9375, 0.8125, 0.0), (-0.1875, 0.9375, 0.0), (-0.1875, 0.8125, 0.0), (-0.0625, 0.8125, 0.0), (-0.1875, -0.0625, 0.0), (-0.1875, -0.1875, 0.0), (-0.0625, -0.1875, 0.0), (0.8125, -0.0625, 0.0), (0.8125, -0.1875, 0.0), (0.9375, -0.1875, 0.0), (0.3125, 0.9375, 0.0), (0.3125, 0.8125, 0.0), (0.4375, 0.8125, 0.0), (0.3125, 0.4375, 0.0), (0.3125, 0.3125, 0.0), (0.4375, 0.3125, 0.0), (0.8125, 0.4375, 0.0), (0.8125, 0.3125, 0.0), (0.9375, 0.3125, 0.0), (-0.6875, 0.9375, 0.0), (-0.6875, 0.8125, 0.0), (-0.5625, 0.8125, 0.0), (-0.6875, 0.4375, 0.0), (-0.6875, 0.3125, 0.0), (-0.5625, 0.3125, 0.0), (-0.1875, 0.4375, 0.0), (-0.1875, 0.3125, 0.0), (-0.0625, 0.3125, 0.0), (-0.6875, -0.0625, 0.0), (-0.6875, -0.1875, 0.0), (-0.5625, -0.1875, 0.0), (-0.6875, -0.5625, 0.0), (-0.6875, -0.6875, 0.0), (-0.5625, -0.6875, 0.0), (-0.1875, -0.5625, 0.0), (-0.1875, -0.6875, 0.0), (-0.0625, -0.6875, 0.0), (0.3125, -0.0625, 0.0), (0.3125, -0.1875, 0.0), (0.4375, -0.1875, 0.0), (0.3125, -0.5625, 0.0), (0.3125, -0.6875, 0.0), (0.4375, -0.6875, 0.0), (0.8125, -0.5625, 0.0), (0.8125, -0.6875, 0.0), (0.9375, -0.6875, 0.0), (0.5625, 0.9375, 0.0), (0.5625, 0.8125, 0.0), (0.6875, 0.8125, 0.0), (0.5625, 0.6875, 0.0), (0.5625, 0.5625, 0.0), (0.6875, 0.5625, 0.0), (0.8125, 0.6875, 0.0), (0.8125, 0.5625, 0.0), (0.9375, 0.5625, 0.0), (-0.4375, 0.9375, 0.0), (-0.4375, 0.8125, 0.0), (-0.3125, 0.8125, 0.0), (-0.4375, 0.6875, 0.0), (-0.4375, 0.5625, 0.0), (-0.3125, 0.5625, 0.0), (-0.1875, 0.6875, 0.0), (-0.1875, 0.5625, 0.0), (-0.0625, 0.5625, 0.0), (-0.4375, -0.0625, 0.0), (-0.4375, -0.1875, 0.0), (-0.3125, -0.1875, 0.0), (-0.4375, -0.3125, 0.0), (-0.4375, -0.4375, 0.0), (-0.3125, -0.4375, 0.0), (-0.1875, -0.3125, 0.0), (-0.1875, -0.4375, 0.0), (-0.0625, -0.4375, 0.0), (0.5625, -0.0625, 0.0), (0.5625, -0.1875, 0.0), (0.6875, -0.1875, 0.0), (0.5625, -0.3125, 0.0), (0.5625, -0.4375, 0.0), (0.6875, -0.4375, 0.0), (0.8125, -0.3125, 0.0), (0.8125, -0.4375, 0.0), (0.9375, -0.4375, 0.0), (0.0625, 0.9375, 0.0), (0.0625, 0.8125, 0.0), (0.1875, 0.8125, 0.0), (0.0625, 0.6875, 0.0), (0.0625, 0.5625, 0.0), (0.1875, 0.5625, 0.0), (0.3125, 0.6875, 0.0), (0.3125, 0.5625, 0.0), (0.4375, 0.5625, 0.0), (0.0625, 0.4375, 0.0), (0.0625, 0.3125, 0.0), (0.1875, 0.3125, 0.0), (0.0625, 0.1875, 0.0), (0.0625, 0.0625, 0.0), (0.1875, 0.0625, 0.0), (0.3125, 0.1875, 0.0), (0.3125, 0.0625, 0.0), (0.4375, 0.0625, 0.0), (0.5625, 0.4375, 0.0), (0.5625, 0.3125, 0.0), (0.6875, 0.3125, 0.0), (0.5625, 0.1875, 0.0), (0.5625, 0.0625, 0.0), (0.6875, 0.0625, 0.0), (0.8125, 0.1875, 0.0), (0.8125, 0.0625, 0.0), (0.9375, 0.0625, 0.0), (-0.9375, 0.9375, 0.0), (-0.9375, 0.8125, 0.0), (-0.8125, 0.8125, 0.0), (-0.9375, 0.6875, 0.0), (-0.9375, 0.5625, 0.0), (-0.8125, 0.5625, 0.0), (-0.6875, 0.6875, 0.0), (-0.6875, 0.5625, 0.0), (-0.5625, 0.5625, 0.0), (-0.9375, 0.4375, 0.0), (-0.9375, 0.3125, 0.0), (-0.8125, 0.3125, 0.0), (-0.9375, 0.1875, 0.0), (-0.9375, 0.0625, 0.0), (-0.8125, 0.0625, 0.0), (-0.6875, 0.1875, 0.0), (-0.6875, 0.0625, 0.0), (-0.5625, 0.0625, 0.0), (-0.4375, 0.4375, 0.0), (-0.4375, 0.3125, 0.0), (-0.3125, 0.3125, 0.0), (-0.4375, 0.1875, 0.0), (-0.4375, 0.0625, 0.0), (-0.3125, 0.0625, 0.0), (-0.1875, 0.1875, 0.0), (-0.1875, 0.0625, 0.0), (-0.0625, 0.0625, 0.0), (-0.9375, -0.0625, 0.0), (-0.9375, -0.1875, 0.0), (-0.8125, -0.1875, 0.0), (-0.9375, -0.3125, 0.0), (-0.9375, -0.4375, 0.0), (-0.8125, -0.4375, 0.0), (-0.6875, -0.3125, 0.0), (-0.6875, -0.4375, 0.0), (-0.5625, -0.4375, 0.0), (-0.9375, -0.5625, 0.0), (-0.9375, -0.6875, 0.0), (-0.8125, -0.6875, 0.0), (-0.9375, -0.8125, 0.0), (-0.9375, -0.9375, 0.0), (-0.8125, -0.9375, 0.0), (-0.6875, -0.8125, 0.0), (-0.6875, -0.9375, 0.0), (-0.5625, -0.9375, 0.0), (-0.4375, -0.5625, 0.0), (-0.4375, -0.6875, 0.0), (-0.3125, -0.6875, 0.0), (-0.4375, -0.8125, 0.0), (-0.4375, -0.9375, 0.0), (-0.3125, -0.9375, 0.0), (-0.1875, -0.8125, 0.0), (-0.1875, -0.9375, 0.0), (-0.0625, -0.9375, 0.0), (0.0625, -0.0625, 0.0), (0.0625, -0.1875, 0.0), (0.1875, -0.1875, 0.0), (0.0625, -0.3125, 0.0), (0.0625, -0.4375, 0.0), (0.1875, -0.4375, 0.0), (0.3125, -0.3125, 0.0), (0.3125, -0.4375, 0.0), (0.4375, -0.4375, 0.0), (0.0625, -0.5625, 0.0), (0.0625, -0.6875, 0.0), (0.1875, -0.6875, 0.0), (0.0625, -0.8125, 0.0), (0.0625, -0.9375, 0.0), (0.1875, -0.9375, 0.0), (0.3125, -0.8125, 0.0), (0.3125, -0.9375, 0.0), (0.4375, -0.9375, 0.0), (0.5625, -0.5625, 0.0), (0.5625, -0.6875, 0.0), (0.6875, -0.6875, 0.0), (0.5625, -0.8125, 0.0), (0.5625, -0.9375, 0.0), (0.6875, -0.9375, 0.0), (0.8125, -0.8125, 0.0), (0.8125, -0.9375, 0.0), (0.9375, -0.9375, 0.0)], [], [(833, 291, 3, 492), (834, 297, 7, 488), (835, 298, 8, 495), (836, 295, 6, 496), (837, 313, 16, 480), (838, 314, 21, 499), (839, 303, 11, 500), (840, 317, 12, 476), (841, 318, 22, 503), (842, 309, 17, 504), (843, 321, 19, 483), (844, 322, 23, 507), (845, 310, 18, 508), (846, 325, 20, 484), (847, 326, 24, 511), (848, 307, 15, 512), (849, 369, 44, 452), (850, 370, 65, 515), (851, 331, 27, 516), (852, 373, 40, 448), (853, 374, 66, 519), (854, 337, 33, 520), (855, 377, 47, 455), (856, 378, 67, 523), (857, 338, 34, 524), (858, 381, 48, 456), (859, 382, 68, 527), (860, 335, 31, 528), (861, 385, 32, 440), (862, 386, 69, 531), (863, 353, 49, 532), (864, 389, 51, 459), (865, 390, 70, 535), (866, 354, 50, 536), (867, 393, 52, 460), (868, 394, 71, 539), (869, 343, 39, 540), (870, 397, 28, 436), (871, 398, 72, 543), (872, 357, 53, 544), (873, 401, 55, 463), (874, 402, 73, 547), (875, 358, 54, 548), (876, 405, 56, 464), (877, 406, 74, 551), (878, 349, 45, 552), (879, 409, 35, 443), (880, 410, 75, 555), (881, 361, 57, 556), (882, 413, 59, 467), (883, 414, 76, 559), (884, 362, 58, 560), (885, 417, 60, 468), (886, 418, 77, 563), (887, 350, 46, 564), (888, 421, 36, 444), (889, 422, 78, 567), (890, 365, 61, 568), (891, 425, 63, 471), (892, 426, 79, 571), (893, 366, 62, 572), (894, 429, 64, 472), (895, 430, 80, 575), (896, 347, 43, 576), (897, 577, 140, 348), (898, 578, 225, 579), (899, 435, 83, 580), (900, 581, 136, 344), (901, 582, 226, 583), (902, 441, 89, 584), (903, 585, 143, 351), (904, 586, 227, 587), (905, 442, 90, 588), (906, 589, 144, 352), (907, 590, 228, 591), (908, 439, 87, 592), (909, 593, 128, 336), (910, 594, 229, 595), (911, 457, 105, 596), (912, 597, 147, 355), (913, 598, 230, 599), (914, 458, 106, 600), (915, 601, 148, 356), (916, 602, 231, 603), (917, 447, 95, 604), (918, 605, 124, 332), (919, 606, 232, 607), (920, 461, 109, 608), (921, 609, 151, 359), (922, 610, 233, 611), (923, 462, 110, 612), (924, 613, 152, 360), (925, 614, 234, 615), (926, 453, 101, 616), (927, 617, 131, 339), (928, 618, 235, 619), (929, 465, 113, 620), (930, 621, 155, 363), (931, 622, 236, 623), (932, 466, 114, 624), (933, 625, 156, 364), (934, 626, 237, 627), (935, 454, 102, 628), (936, 629, 132, 340), (937, 630, 238, 631), (938, 469, 117, 632), (939, 633, 159, 367), (940, 634, 239, 635), (941, 470, 118, 636), (942, 637, 160, 368), (943, 638, 240, 639), (944, 451, 99, 640), (945, 641, 100, 308), (946, 642, 241, 643), (947, 513, 161, 644), (948, 645, 163, 371), (949, 646, 242, 647), (950, 514, 162, 648), (951, 649, 164, 372), (952, 650, 243, 651), (953, 475, 123, 652), (954, 653, 96, 304), (955, 654, 244, 655), (956, 517, 165, 656), (957, 657, 167, 375), (958, 658, 245, 659), (959, 518, 166, 660), (960, 661, 168, 376), (961, 662, 246, 663), (962, 481, 129, 664), (963, 665, 103, 311), (964, 666, 247, 667), (965, 521, 169, 668), (966, 669, 171, 379), (967, 670, 248, 671), (968, 522, 170, 672), (969, 673, 172, 380), (970, 674, 249, 675), (971, 482, 130, 676), (972, 677, 104, 312), (973, 678, 250, 679), (974, 525, 173, 680), (975, 681, 175, 383), (976, 682, 251, 683), (977, 526, 174, 684), (978, 685, 176, 384), (979, 686, 252, 687), (980, 479, 127, 688), (981, 689, 88, 296), (982, 690, 253, 691), (983, 529, 177, 692), (984, 693, 179, 387), (985, 694, 254, 695), (986, 530, 178, 696), (987, 697, 180, 388), (988, 698, 255, 699), (989, 497, 145, 700), (990, 701, 107, 315), (991, 702, 256, 703), (992, 533, 181, 704), (993, 705, 183, 391), (994, 706, 257, 707), (995, 534, 182, 708), (996, 709, 184, 392), (997, 710, 258, 711), (998, 498, 146, 712), (999, 713, 108, 316), (1000, 714, 259, 715), (1001, 537, 185, 716), (1002, 717, 187, 395), (1003, 718, 260, 719), (1004, 538, 186, 720), (1005, 721, 188, 396), (1006, 722, 261, 723), (1007, 487, 135, 724), (1008, 725, 84, 292), (1009, 726, 262, 727), (1010, 541, 189, 728), (1011, 729, 191, 399), (1012, 730, 263, 731), (1013, 542, 190, 732), (1014, 733, 192, 400), (1015, 734, 264, 735), (1016, 501, 149, 736), (1017, 737, 111, 319), (1018, 738, 265, 739), (1019, 545, 193, 740), (1020, 741, 195, 403), (1021, 742, 266, 743), (1022, 546, 194, 744), (1023, 745, 196, 404), (1024, 746, 267, 747), (1025, 502, 150, 748), (1026, 749, 112, 320), (1027, 750, 268, 751), (1028, 549, 197, 752), (1029, 753, 199, 407), (1030, 754, 269, 755), (1031, 550, 198, 756), (1032, 757, 200, 408), (1033, 758, 270, 759), (1034, 493, 141, 760), (1035, 761, 91, 299), (1036, 762, 271, 763), (1037, 553, 201, 764), (1038, 765, 203, 411), (1039, 766, 272, 767), (1040, 554, 202, 768), (1041, 769, 204, 412), (1042, 770, 273, 771), (1043, 505, 153, 772), (1044, 773, 115, 323), (1045, 774, 274, 775), (1046, 557, 205, 776), (1047, 777, 207, 415), (1048, 778, 275, 779), (1049, 558, 206, 780), (1050, 781, 208, 416), (1051, 782, 276, 783), (1052, 506, 154, 784), (1053, 785, 116, 324), (1054, 786, 277, 787), (1055, 561, 209, 788), (1056, 789, 211, 419), (1057, 790, 278, 791), (1058, 562, 210, 792), (1059, 793, 212, 420), (1060, 794, 279, 795), (1061, 494, 142, 796), (1062, 797, 92, 300), (1063, 798, 280, 799), (1064, 565, 213, 800), (1065, 801, 215, 423), (1066, 802, 281, 803), (1067, 566, 214, 804), (1068, 805, 216, 424), (1069, 806, 282, 807), (1070, 509, 157, 808), (1071, 809, 119, 327), (1072, 810, 283, 811), (1073, 569, 217, 812), (1074, 813, 219, 427), (1075, 814, 284, 815), (1076, 570, 218, 816), (1077, 817, 220, 428), (1078, 818, 285, 819), (1079, 510, 158, 820), (1080, 821, 120, 328), (1081, 822, 286, 823), (1082, 573, 221, 824), (1083, 825, 223, 431), (1084, 826, 287, 827), (1085, 574, 222, 828), (1086, 829, 224, 432), (1087, 830, 288, 831), (1088, 491, 139, 832), (577, 833, 492, 140), (225, 580, 833, 577), (580, 83, 291, 833), (581, 834, 488, 136), (226, 584, 834, 581), (584, 89, 297, 834), (585, 835, 495, 143), (227, 588, 835, 585), (588, 90, 298, 835), (589, 836, 496, 144), (228, 592, 836, 589), (592, 87, 295, 836), (593, 837, 480, 128), (229, 596, 837, 593), (596, 105, 313, 837), (597, 838, 499, 147), (230, 600, 838, 597), (600, 106, 314, 838), (601, 839, 500, 148), (231, 604, 839, 601), (604, 95, 303, 839), (605, 840, 476, 124), (232, 608, 840, 605), (608, 109, 317, 840), (609, 841, 503, 151), (233, 612, 841, 609), (612, 110, 318, 841), (613, 842, 504, 152), (234, 616, 842, 613), (616, 101, 309, 842), (617, 843, 483, 131), (235, 620, 843, 617), (620, 113, 321, 843), (621, 844, 507, 155), (236, 624, 844, 621), (624, 114, 322, 844), (625, 845, 508, 156), (237, 628, 845, 625), (628, 102, 310, 845), (629, 846, 484, 132), (238, 632, 846, 629), (632, 117, 325, 846), (633, 847, 511, 159), (239, 636, 847, 633), (636, 118, 326, 847), (637, 848, 512, 160), (240, 640, 848, 637), (640, 99, 307, 848), (641, 849, 452, 100), (241, 644, 849, 641), (644, 161, 369, 849), (645, 850, 515, 163), (242, 648, 850, 645), (648, 162, 370, 850), (649, 851, 516, 164), (243, 652, 851, 649), (652, 123, 331, 851), (653, 852, 448, 96), (244, 656, 852, 653), (656, 165, 373, 852), (657, 853, 519, 167), (245, 660, 853, 657), (660, 166, 374, 853), (661, 854, 520, 168), (246, 664, 854, 661), (664, 129, 337, 854), (665, 855, 455, 103), (247, 668, 855, 665), (668, 169, 377, 855), (669, 856, 523, 171), (248, 672, 856, 669), (672, 170, 378, 856), (673, 857, 524, 172), (249, 676, 857, 673), (676, 130, 338, 857), (677, 858, 456, 104), (250, 680, 858, 677), (680, 173, 381, 858), (681, 859, 527, 175), (251, 684, 859, 681), (684, 174, 382, 859), (685, 860, 528, 176), (252, 688, 860, 685), (688, 127, 335, 860), (689, 861, 440, 88), (253, 692, 861, 689), (692, 177, 385, 861), (693, 862, 531, 179), (254, 696, 862, 693), (696, 178, 386, 862), (697, 863, 532, 180), (255, 700, 863, 697), (700, 145, 353, 863), (701, 864, 459, 107), (256, 704, 864, 701), (704, 181, 389, 864), (705, 865, 535, 183), (257, 708, 865, 705), (708, 182, 390, 865), (709, 866, 536, 184), (258, 712, 866, 709), (712, 146, 354, 866), (713, 867, 460, 108), (259, 716, 867, 713), (716, 185, 393, 867), (717, 868, 539, 187), (260, 720, 868, 717), (720, 186, 394, 868), (721, 869, 540, 188), (261, 724, 869, 721), (724, 135, 343, 869), (725, 870, 436, 84), (262, 728, 870, 725), (728, 189, 397, 870), (729, 871, 543, 191), (263, 732, 871, 729), (732, 190, 398, 871), (733, 872, 544, 192), (264, 736, 872, 733), (736, 149, 357, 872), (737, 873, 463, 111), (265, 740, 873, 737), (740, 193, 401, 873), (741, 874, 547, 195), (266, 744, 874, 741), (744, 194, 402, 874), (745, 875, 548, 196), (267, 748, 875, 745), (748, 150, 358, 875), (749, 876, 464, 112), (268, 752, 876, 749), (752, 197, 405, 876), (753, 877, 551, 199), (269, 756, 877, 753), (756, 198, 406, 877), (757, 878, 552, 200), (270, 760, 878, 757), (760, 141, 349, 878), (761, 879, 443, 91), (271, 764, 879, 761), (764, 201, 409, 879), (765, 880, 555, 203), (272, 768, 880, 765), (768, 202, 410, 880), (769, 881, 556, 204), (273, 772, 881, 769), (772, 153, 361, 881), (773, 882, 467, 115), (274, 776, 882, 773), (776, 205, 413, 882), (777, 883, 559, 207), (275, 780, 883, 777), (780, 206, 414, 883), (781, 884, 560, 208), (276, 784, 884, 781), (784, 154, 362, 884), (785, 885, 468, 116), (277, 788, 885, 785), (788, 209, 417, 885), (789, 886, 563, 211), (278, 792, 886, 789), (792, 210, 418, 886), (793, 887, 564, 212), (279, 796, 887, 793), (796, 142, 350, 887), (797, 888, 444, 92), (280, 800, 888, 797), (800, 213, 421, 888), (801, 889, 567, 215), (281, 804, 889, 801), (804, 214, 422, 889), (805, 890, 568, 216), (282, 808, 890, 805), (808, 157, 365, 890), (809, 891, 471, 119), (283, 812, 891, 809), (812, 217, 425, 891), (813, 892, 571, 219), (284, 816, 892, 813), (816, 218, 426, 892), (817, 893, 572, 220), (285, 820, 893, 817), (820, 158, 366, 893), (821, 894, 472, 120), (286, 824, 894, 821), (824, 221, 429, 894), (825, 895, 575, 223), (287, 828, 895, 825), (828, 222, 430, 895), (829, 896, 576, 224), (288, 832, 896, 829), (832, 139, 347, 896), (369, 897, 348, 44), (161, 579, 897, 369), (579, 225, 577, 897), (513, 898, 579, 161), (65, 372, 898, 513), (372, 164, 578, 898), (578, 899, 580, 225), (164, 516, 899, 578), (516, 27, 435, 899), (373, 900, 344, 40), (165, 583, 900, 373), (583, 226, 581, 900), (517, 901, 583, 165), (66, 376, 901, 517), (376, 168, 582, 901), (582, 902, 584, 226), (168, 520, 902, 582), (520, 33, 441, 902), (377, 903, 351, 47), (169, 587, 903, 377), (587, 227, 585, 903), (521, 904, 587, 169), (67, 380, 904, 521), (380, 172, 586, 904), (586, 905, 588, 227), (172, 524, 905, 586), (524, 34, 442, 905), (381, 906, 352, 48), (173, 591, 906, 381), (591, 228, 589, 906), (525, 907, 591, 173), (68, 384, 907, 525), (384, 176, 590, 907), (590, 908, 592, 228), (176, 528, 908, 590), (528, 31, 439, 908), (385, 909, 336, 32), (177, 595, 909, 385), (595, 229, 593, 909), (529, 910, 595, 177), (69, 388, 910, 529), (388, 180, 594, 910), (594, 911, 596, 229), (180, 532, 911, 594), (532, 49, 457, 911), (389, 912, 355, 51), (181, 599, 912, 389), (599, 230, 597, 912), (533, 913, 599, 181), (70, 392, 913, 533), (392, 184, 598, 913), (598, 914, 600, 230), (184, 536, 914, 598), (536, 50, 458, 914), (393, 915, 356, 52), (185, 603, 915, 393), (603, 231, 601, 915), (537, 916, 603, 185), (71, 396, 916, 537), (396, 188, 602, 916), (602, 917, 604, 231), (188, 540, 917, 602), (540, 39, 447, 917), (397, 918, 332, 28), (189, 607, 918, 397), (607, 232, 605, 918), (541, 919, 607, 189), (72, 400, 919, 541), (400, 192, 606, 919), (606, 920, 608, 232), (192, 544, 920, 606), (544, 53, 461, 920), (401, 921, 359, 55), (193, 611, 921, 401), (611, 233, 609, 921), (545, 922, 611, 193), (73, 404, 922, 545), (404, 196, 610, 922), (610, 923, 612, 233), (196, 548, 923, 610), (548, 54, 462, 923), (405, 924, 360, 56), (197, 615, 924, 405), (615, 234, 613, 924), (549, 925, 615, 197), (74, 408, 925, 549), (408, 200, 614, 925), (614, 926, 616, 234), (200, 552, 926, 614), (552, 45, 453, 926), (409, 927, 339, 35), (201, 619, 927, 409), (619, 235, 617, 927), (553, 928, 619, 201), (75, 412, 928, 553), (412, 204, 618, 928), (618, 929, 620, 235), (204, 556, 929, 618), (556, 57, 465, 929), (413, 930, 363, 59), (205, 623, 930, 413), (623, 236, 621, 930), (557, 931, 623, 205), (76, 416, 931, 557), (416, 208, 622, 931), (622, 932, 624, 236), (208, 560, 932, 622), (560, 58, 466, 932), (417, 933, 364, 60), (209, 627, 933, 417), (627, 237, 625, 933), (561, 934, 627, 209), (77, 420, 934, 561), (420, 212, 626, 934), (626, 935, 628, 237), (212, 564, 935, 626), (564, 46, 454, 935), (421, 936, 340, 36), (213, 631, 936, 421), (631, 238, 629, 936), (565, 937, 631, 213), (78, 424, 937, 565), (424, 216, 630, 937), (630, 938, 632, 238), (216, 568, 938, 630), (568, 61, 469, 938), (425, 939, 367, 63), (217, 635, 939, 425), (635, 239, 633, 939), (569, 940, 635, 217), (79, 428, 940, 569), (428, 220, 634, 940), (634, 941, 636, 239), (220, 572, 941, 634), (572, 62, 470, 941), (429, 942, 368, 64), (221, 639, 942, 429), (639, 240, 637, 942), (573, 943, 639, 221), (80, 432, 943, 573), (432, 224, 638, 943), (638, 944, 640, 240), (224, 576, 944, 638), (576, 43, 451, 944), (313, 945, 308, 16), (105, 643, 945, 313), (643, 241, 641, 945), (457, 946, 643, 105), (49, 371, 946, 457), (371, 163, 642, 946), (642, 947, 644, 241), (163, 515, 947, 642), (515, 65, 513, 947), (353, 948, 371, 49), (145, 647, 948, 353), (647, 242, 645, 948), (497, 949, 647, 145), (21, 316, 949, 497), (316, 108, 646, 949), (646, 950, 648, 242), (108, 460, 950, 646), (460, 52, 514, 950), (370, 951, 372, 65), (162, 651, 951, 370), (651, 243, 649, 951), (514, 952, 651, 162), (52, 356, 952, 514), (356, 148, 650, 952), (650, 953, 652, 243), (148, 500, 953, 650), (500, 11, 475, 953), (317, 954, 304, 12), (109, 655, 954, 317), (655, 244, 653, 954), (461, 955, 655, 109), (53, 375, 955, 461), (375, 167, 654, 955), (654, 956, 656, 244), (167, 519, 956, 654), (519, 66, 517, 956), (357, 957, 375, 53), (149, 659, 957, 357), (659, 245, 657, 957), (501, 958, 659, 149), (22, 320, 958, 501), (320, 112, 658, 958), (658, 959, 660, 245), (112, 464, 959, 658), (464, 56, 518, 959), (374, 960, 376, 66), (166, 663, 960, 374), (663, 246, 661, 960), (518, 961, 663, 166), (56, 360, 961, 518), (360, 152, 662, 961), (662, 962, 664, 246), (152, 504, 962, 662), (504, 17, 481, 962), (321, 963, 311, 19), (113, 667, 963, 321), (667, 247, 665, 963), (465, 964, 667, 113), (57, 379, 964, 465), (379, 171, 666, 964), (666, 965, 668, 247), (171, 523, 965, 666), (523, 67, 521, 965), (361, 966, 379, 57), (153, 671, 966, 361), (671, 248, 669, 966), (505, 967, 671, 153), (23, 324, 967, 505), (324, 116, 670, 967), (670, 968, 672, 248), (116, 468, 968, 670), (468, 60, 522, 968), (378, 969, 380, 67), (170, 675, 969, 378), (675, 249, 673, 969), (522, 970, 675, 170), (60, 364, 970, 522), (364, 156, 674, 970), (674, 971, 676, 249), (156, 508, 971, 674), (508, 18, 482, 971), (325, 972, 312, 20), (117, 679, 972, 325), (679, 250, 677, 972), (469, 973, 679, 117), (61, 383, 973, 469), (383, 175, 678, 973), (678, 974, 680, 250), (175, 527, 974, 678), (527, 68, 525, 974), (365, 975, 383, 61), (157, 683, 975, 365), (683, 251, 681, 975), (509, 976, 683, 157), (24, 328, 976, 509), (328, 120, 682, 976), (682, 977, 684, 251), (120, 472, 977, 682), (472, 64, 526, 977), (382, 978, 384, 68), (174, 687, 978, 382), (687, 252, 685, 978), (526, 979, 687, 174), (64, 368, 979, 526), (368, 160, 686, 979), (686, 980, 688, 252), (160, 512, 980, 686), (512, 15, 479, 980), (297, 981, 296, 7), (89, 691, 981, 297), (691, 253, 689, 981), (441, 982, 691, 89), (33, 387, 982, 441), (387, 179, 690, 982), (690, 983, 692, 253), (179, 531, 983, 690), (531, 69, 529, 983), (337, 984, 387, 33), (129, 695, 984, 337), (695, 254, 693, 984), (481, 985, 695, 129), (17, 315, 985, 481), (315, 107, 694, 985), (694, 986, 696, 254), (107, 459, 986, 694), (459, 51, 530, 986), (386, 987, 388, 69), (178, 699, 987, 386), (699, 255, 697, 987), (530, 988, 699, 178), (51, 355, 988, 530), (355, 147, 698, 988), (698, 989, 700, 255), (147, 499, 989, 698), (499, 21, 497, 989), (309, 990, 315, 17), (101, 703, 990, 309), (703, 256, 701, 990), (453, 991, 703, 101), (45, 391, 991, 453), (391, 183, 702, 991), (702, 992, 704, 256), (183, 535, 992, 702), (535, 70, 533, 992), (349, 993, 391, 45), (141, 707, 993, 349), (707, 257, 705, 993), (493, 994, 707, 141), (8, 300, 994, 493), (300, 92, 706, 994), (706, 995, 708, 257), (92, 444, 995, 706), (444, 36, 534, 995), (390, 996, 392, 70), (182, 711, 996, 390), (711, 258, 709, 996), (534, 997, 711, 182), (36, 340, 997, 534), (340, 132, 710, 997), (710, 998, 712, 258), (132, 484, 998, 710), (484, 20, 498, 998), (314, 999, 316, 21), (106, 715, 999, 314), (715, 259, 713, 999), (458, 1000, 715, 106), (50, 395, 1000, 458), (395, 187, 714, 1000), (714, 1001, 716, 259), (187, 539, 1001, 714), (539, 71, 537, 1001), (354, 1002, 395, 50), (146, 719, 1002, 354), (719, 260, 717, 1002), (498, 1003, 719, 146), (20, 312, 1003, 498), (312, 104, 718, 1003), (718, 1004, 720, 260), (104, 456, 1004, 718), (456, 48, 538, 1004), (394, 1005, 396, 71), (186, 723, 1005, 394), (723, 261, 721, 1005), (538, 1006, 723, 186), (48, 352, 1006, 538), (352, 144, 722, 1006), (722, 1007, 724, 261), (144, 496, 1007, 722), (496, 6, 487, 1007), (489, 1008, 292, 2), (137, 727, 1008, 489), (727, 262, 725, 1008), (345, 1009, 727, 137), (41, 399, 1009, 345), (399, 191, 726, 1009), (726, 1010, 728, 262), (191, 543, 1010, 726), (543, 72, 541, 1010), (449, 1011, 399, 41), (97, 731, 1011, 449), (731, 263, 729, 1011), (305, 1012, 731, 97), (13, 319, 1012, 305), (319, 111, 730, 1012), (730, 1013, 732, 263), (111, 463, 1013, 730), (463, 55, 542, 1013), (398, 1014, 400, 72), (190, 735, 1014, 398), (735, 264, 733, 1014), (542, 1015, 735, 190), (55, 359, 1015, 542), (359, 151, 734, 1015), (734, 1016, 736, 264), (151, 503, 1016, 734), (503, 22, 501, 1016), (477, 1017, 319, 13), (125, 739, 1017, 477), (739, 265, 737, 1017), (333, 1018, 739, 125), (29, 403, 1018, 333), (403, 195, 738, 1018), (738, 1019, 740, 265), (195, 547, 1019, 738), (547, 73, 545, 1019), (437, 1020, 403, 29), (85, 743, 1020, 437), (743, 266, 741, 1020), (293, 1021, 743, 85), (4, 299, 1021, 293), (299, 91, 742, 1021), (742, 1022, 744, 266), (91, 443, 1022, 742), (443, 35, 546, 1022), (402, 1023, 404, 73), (194, 747, 1023, 402), (747, 267, 745, 1023), (546, 1024, 747, 194), (35, 339, 1024, 546), (339, 131, 746, 1024), (746, 1025, 748, 267), (131, 483, 1025, 746), (483, 19, 502, 1025), (318, 1026, 320, 22), (110, 751, 1026, 318), (751, 268, 749, 1026), (462, 1027, 751, 110), (54, 407, 1027, 462), (407, 199, 750, 1027), (750, 1028, 752, 268), (199, 551, 1028, 750), (551, 74, 549, 1028), (358, 1029, 407, 54), (150, 755, 1029, 358), (755, 269, 753, 1029), (502, 1030, 755, 150), (19, 311, 1030, 502), (311, 103, 754, 1030), (754, 1031, 756, 269), (103, 455, 1031, 754), (455, 47, 550, 1031), (406, 1032, 408, 74), (198, 759, 1032, 406), (759, 270, 757, 1032), (550, 1033, 759, 198), (47, 351, 1033, 550), (351, 143, 758, 1033), (758, 1034, 760, 270), (143, 495, 1034, 758), (495, 8, 493, 1034), (485, 1035, 299, 4), (133, 763, 1035, 485), (763, 271, 761, 1035), (341, 1036, 763, 133), (37, 411, 1036, 341), (411, 203, 762, 1036), (762, 1037, 764, 271), (203, 555, 1037, 762), (555, 75, 553, 1037), (445, 1038, 411, 37), (93, 767, 1038, 445), (767, 272, 765, 1038), (301, 1039, 767, 93), (9, 323, 1039, 301), (323, 115, 766, 1039), (766, 1040, 768, 272), (115, 467, 1040, 766), (467, 59, 554, 1040), (410, 1041, 412, 75), (202, 771, 1041, 410), (771, 273, 769, 1041), (554, 1042, 771, 202), (59, 363, 1042, 554), (363, 155, 770, 1042), (770, 1043, 772, 273), (155, 507, 1043, 770), (507, 23, 505, 1043), (473, 1044, 323, 9), (121, 775, 1044, 473), (775, 274, 773, 1044), (329, 1045, 775, 121), (25, 415, 1045, 329), (415, 207, 774, 1045), (774, 1046, 776, 274), (207, 559, 1046, 774), (559, 76, 557, 1046), (433, 1047, 415, 25), (81, 779, 1047, 433), (779, 275, 777, 1047), (289, 1048, 779, 81), (0, 490, 1048, 289), (490, 138, 778, 1048), (778, 1049, 780, 275), (138, 346, 1049, 778), (346, 42, 558, 1049), (414, 1050, 416, 76), (206, 783, 1050, 414), (783, 276, 781, 1050), (558, 1051, 783, 206), (42, 450, 1051, 558), (450, 98, 782, 1051), (782, 1052, 784, 276), (98, 306, 1052, 782), (306, 14, 506, 1052), (322, 1053, 324, 23), (114, 787, 1053, 322), (787, 277, 785, 1053), (466, 1054, 787, 114), (58, 419, 1054, 466), (419, 211, 786, 1054), (786, 1055, 788, 277), (211, 563, 1055, 786), (563, 77, 561, 1055), (362, 1056, 419, 58), (154, 791, 1056, 362), (791, 278, 789, 1056), (506, 1057, 791, 154), (14, 478, 1057, 506), (478, 126, 790, 1057), (790, 1058, 792, 278), (126, 334, 1058, 790), (334, 30, 562, 1058), (418, 1059, 420, 77), (210, 795, 1059, 418), (795, 279, 793, 1059), (562, 1060, 795, 210), (30, 438, 1060, 562), (438, 86, 794, 1060), (794, 1061, 796, 279), (86, 294, 1061, 794), (294, 5, 494, 1061), (298, 1062, 300, 8), (90, 799, 1062, 298), (799, 280, 797, 1062), (442, 1063, 799, 90), (34, 423, 1063, 442), (423, 215, 798, 1063), (798, 1064, 800, 280), (215, 567, 1064, 798), (567, 78, 565, 1064), (338, 1065, 423, 34), (130, 803, 1065, 338), (803, 281, 801, 1065), (482, 1066, 803, 130), (18, 327, 1066, 482), (327, 119, 802, 1066), (802, 1067, 804, 281), (119, 471, 1067, 802), (471, 63, 566, 1067), (422, 1068, 424, 78), (214, 807, 1068, 422), (807, 282, 805, 1068), (566, 1069, 807, 214), (63, 367, 1069, 566), (367, 159, 806, 1069), (806, 1070, 808, 282), (159, 511, 1070, 806), (511, 24, 509, 1070), (310, 1071, 327, 18), (102, 811, 1071, 310), (811, 283, 809, 1071), (454, 1072, 811, 102), (46, 427, 1072, 454), (427, 219, 810, 1072), (810, 1073, 812, 283), (219, 571, 1073, 810), (571, 79, 569, 1073), (350, 1074, 427, 46), (142, 815, 1074, 350), (815, 284, 813, 1074), (494, 1075, 815, 142), (5, 486, 1075, 494), (486, 134, 814, 1075), (814, 1076, 816, 284), (134, 342, 1076, 814), (342, 38, 570, 1076), (426, 1077, 428, 79), (218, 819, 1077, 426), (819, 285, 817, 1077), (570, 1078, 819, 218), (38, 446, 1078, 570), (446, 94, 818, 1078), (818, 1079, 820, 285), (94, 302, 1079, 818), (302, 10, 510, 1079), (326, 1080, 328, 24), (118, 823, 1080, 326), (823, 286, 821, 1080), (470, 1081, 823, 118), (62, 431, 1081, 470), (431, 223, 822, 1081), (822, 1082, 824, 286), (223, 575, 1082, 822), (575, 80, 573, 1082), (366, 1083, 431, 62), (158, 827, 1083, 366), (827, 287, 825, 1083), (510, 1084, 827, 158), (10, 474, 1084, 510), (474, 122, 826, 1084), (826, 1085, 828, 287), (122, 330, 1085, 826), (330, 26, 574, 1085), (430, 1086, 432, 80), (222, 831, 1086, 430), (831, 288, 829, 1086), (574, 1087, 831, 222), (26, 434, 1087, 574), (434, 82, 830, 1087), (830, 1088, 832, 288), (82, 290, 1088, 830), (290, 1, 491, 1088)])
me_plane.polygons.foreach_set('use_smooth', [True] * 1024)
me_plane.materials.append(mat_wasser)
me_plane.use_remesh_preserve_volume = False
me_plane.use_remesh_preserve_attributes = False
me_plane.use_mirror_vertex_groups = False
me_plane.update()

# ---- objects
ob_lamp = bpy.data.objects.new('Lamp', light_lamp)
ob_see = bpy.data.objects.new('See', me_plane)
ob_camera = bpy.data.objects.new('Camera', cam_camera)

# ---- transforms, parenting, visibility, modifiers, constraints
ob_lamp.location = (4.076, 4.171, 5.904)
ob_lamp.rotation_euler = (0.6503, 0.05522, 1.866)
ob_lamp.lock_rotations_4d = False
ob_lamp.empty_display_type = 'ARROWS'
ob_lamp.color = (0.0, 0.0, 0.0, 0.0)
ob_lamp.lineart.crease_threshold = 0.0
ob_see.location = (0.0, 0.0, 0.0)
ob_see.scale = (4.283, 4.587, 1.0)
ob_see.lineart.crease_threshold = 0.0
_m = ob_see.modifiers.new('Subsurf', 'SUBSURF')
_m.uv_smooth = 'PRESERVE_CORNERS'
_m.quality = 2
_m.levels = 2
_m.show_only_control_edges = False
_m = ob_see.modifiers.new('Wave', 'WAVE')
_m.start_position_x = 0.9518
_m.start_position_y = 0.9094
_m.start_position_object = ob_lamp
_m.speed = 0.01
_m.height = 0.05
_m.width = 0.5
_m.narrowness = 5.0
ob_camera.location = (7.481, -6.508, 5.344)
ob_camera.rotation_euler = (1.109, 0.01082, 0.8149)
ob_camera.lock_rotations_4d = False
ob_camera.empty_display_type = 'ARROWS'
ob_camera.color = (0.0, 0.0, 0.0, 0.0)
ob_camera.display_type = 'WIRE'
ob_camera.lineart.crease_threshold = 0.0

# ---- collection membership
col_collection_1.objects.link(ob_lamp)
col_collection_1.objects.link(ob_see)
col_collection_1.objects.link(ob_camera)

# ---- scene / render settings (as saved in the file)
scene.camera = ob_camera
scene.frame_start = 1; scene.frame_end = 300; scene.frame_set(1)
scene.render.engine = 'CYCLES'
scene.render.resolution_percentage = 50
scene.render.dither_intensity = 0.0
scene.cycles.use_denoising = False
scene.cycles.samples = 10
scene.cycles.sampling_pattern = 'TABULATED_SOBOL'
scene.cycles.light_sampling_threshold = 0.0
scene.cycles.use_adaptive_sampling = False
scene.cycles.use_light_tree = False
scene.cycles.blur_glossy = 0.0
scene.cycles.volume_bounces = 1
scene.cycles.pixel_filter_type = 'GAUSSIAN'
scene.cycles.sample_clamp_indirect = 0.0
scene.view_settings.view_transform = 'Standard'
bpy.context.view_layer.update()

